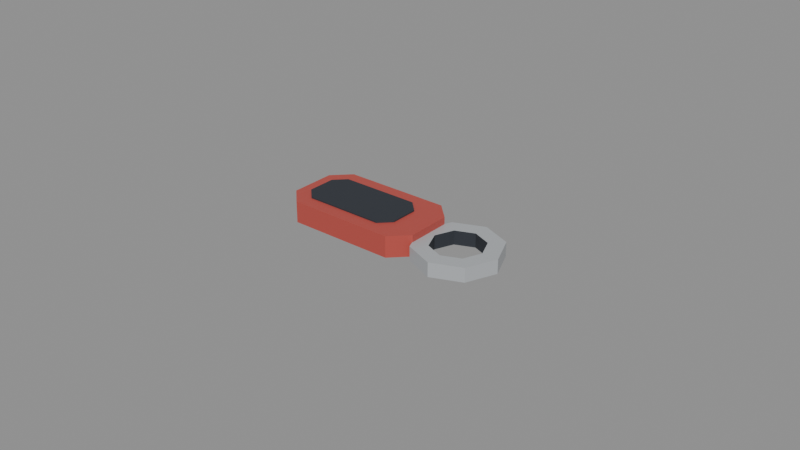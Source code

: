 # Source: keychain.blend  (saved by Blender 4.0.36; exported with 4.5.12 LTS)
import bpy
from mathutils import Matrix  # noqa: F401  (used for matrix-valued properties, if any)

bpy.ops.wm.read_factory_settings(use_empty=True)
scene = bpy.context.scene
scene.name = 'Scene'

# ---- materials (node trees are filled in below, after node groups)
mat_prop_keychain_plastic_red = bpy.data.materials.new('Prop_keychain_plastic_red')
mat_prop_keychain_plastic_red.use_transparent_shadow = False
mat_prop_keychain_plastic_red.diffuse_color = (0.48, 0.075, 0.06, 1.0)
mat_prop_keychain_ink = bpy.data.materials.new('Prop_keychain_ink')
mat_prop_keychain_ink.use_transparent_shadow = False
mat_prop_keychain_ink.diffuse_color = (0.03, 0.035, 0.045, 1.0)
mat_prop_keychain_metal = bpy.data.materials.new('Prop_keychain_metal')
mat_prop_keychain_metal.use_transparent_shadow = False
mat_prop_keychain_metal.diffuse_color = (0.43, 0.45, 0.47, 1.0)

# ---- material node trees
mat_prop_keychain_plastic_red.use_nodes = True; mat_prop_keychain_plastic_red.node_tree.nodes.clear()
_N = mat_prop_keychain_plastic_red.node_tree.nodes; _L = mat_prop_keychain_plastic_red.node_tree.links
n0 = _N.new('ShaderNodeBsdfPrincipled'); n0.name = 'Principled BSDF'; n0.location = (10, 300)
n0.inputs[0].default_value = (0.48, 0.075, 0.06, 1.0)
n0.inputs[2].default_value = 0.48
n0.inputs[3].default_value = 1.45
n1 = _N.new('ShaderNodeOutputMaterial'); n1.name = 'Material Output'; n1.location = (300, 300)
_L.new(n0.outputs[0], n1.inputs[0])
n1.is_active_output = True
mat_prop_keychain_ink.use_nodes = True; mat_prop_keychain_ink.node_tree.nodes.clear()
_N = mat_prop_keychain_ink.node_tree.nodes; _L = mat_prop_keychain_ink.node_tree.links
n0 = _N.new('ShaderNodeBsdfPrincipled'); n0.name = 'Principled BSDF'; n0.location = (10, 300)
n0.inputs[0].default_value = (0.03, 0.035, 0.045, 1.0)
n0.inputs[2].default_value = 0.75
n0.inputs[3].default_value = 1.45
n1 = _N.new('ShaderNodeOutputMaterial'); n1.name = 'Material Output'; n1.location = (300, 300)
_L.new(n0.outputs[0], n1.inputs[0])
n1.is_active_output = True
mat_prop_keychain_metal.use_nodes = True; mat_prop_keychain_metal.node_tree.nodes.clear()
_N = mat_prop_keychain_metal.node_tree.nodes; _L = mat_prop_keychain_metal.node_tree.links
n0 = _N.new('ShaderNodeBsdfPrincipled'); n0.name = 'Principled BSDF'; n0.location = (10, 300)
n0.inputs[0].default_value = (0.43, 0.45, 0.47, 1.0)
n0.inputs[2].default_value = 0.32
n0.inputs[3].default_value = 1.45
n1 = _N.new('ShaderNodeOutputMaterial'); n1.name = 'Material Output'; n1.location = (300, 300)
_L.new(n0.outputs[0], n1.inputs[0])
n1.is_active_output = True

# ---- meshes
me_keychain_mesh = bpy.data.meshes.new('keychain_Mesh')
me_keychain_mesh.from_pydata([(0.01075, 0.00732, -0.00366), (0.035, 0.0, -0.00366), (0.005261, 0.01281, -0.00366), (0.035, 0.0, 0.000915), (-0.02951, 0.01281, -0.00366), (0.02969, 0.0, -0.00366), (0.02969, 0.0, 0.000915), (-0.035, 0.00732, -0.00366), (-0.035, -0.00732, -0.00366), (0.03098, 0.009705, -0.00366), (-0.02951, -0.01281, -0.00366), (0.03098, 0.009705, 0.000915), (0.02723, 0.005953, -0.00366), (0.005261, -0.01281, -0.00366), (0.01075, -0.00732, -0.00366), (0.02723, 0.005953, 0.000915), (0.02127, 0.01373, -0.00366), (0.01075, 0.00732, 0.003203), (0.02127, 0.01373, 0.000915), (0.005261, 0.01281, 0.003203), (0.02127, 0.008418, -0.00366), (-0.02951, 0.01281, 0.003203), (0.02127, 0.008418, 0.000915), (-0.035, 0.00732, 0.003203), (0.01157, 0.009705, -0.00366), (-0.035, -0.00732, 0.003203), (-0.02951, -0.01281, 0.003203), (0.01157, 0.009705, 0.000915), (0.005261, -0.01281, 0.003203), (0.01532, 0.005953, -0.00366), (0.01532, 0.005953, 0.000915), (0.01075, -0.00732, 0.003203), (0.007549, 1.681e-18, -0.00366), (0.001601, 0.004575, 0.003203), (-0.002059, 0.008235, 0.003203), (0.01286, 1.031e-18, -0.00366), (-0.02768, 0.008235, 0.003203), (0.01286, 1.031e-18, 0.000915), (-0.03134, 0.004575, 0.003203), (0.01157, -0.009705, -0.00366), (-0.03134, -0.004575, 0.003203), (0.01157, -0.009705, 0.000915), (-0.02768, -0.008235, 0.003203), (0.01532, -0.005953, -0.00366), (-0.002059, -0.008235, 0.003203), (0.01532, -0.005953, 0.000915), (0.001601, -0.004575, 0.003203), (0.001601, 0.004575, 0.00366), (0.02127, -0.01373, -0.00366), (0.02127, -0.01373, 0.000915), (-0.002059, 0.008235, 0.00366), (0.02127, -0.008418, -0.00366), (-0.02768, 0.008235, 0.00366), (-0.03134, 0.004575, 0.00366), (0.02127, -0.008418, 0.000915), (-0.03134, -0.004575, 0.00366), (0.03098, -0.009705, -0.00366), (-0.02768, -0.008235, 0.00366), (0.03098, -0.009705, 0.000915), (0.02723, -0.005953, -0.00366), (-0.002059, -0.008235, 0.00366), (0.001601, -0.004575, 0.00366), (0.02723, -0.005953, 0.000915), (-0.01212, 0.0, -0.00366), (-0.01487, 0.0, 0.00366), (0.01063, 0.007441, -0.00366), (0.01075, 0.00732, 0.000915), (0.01063, 0.007441, 0.000915), (0.01063, -0.007441, -0.00366), (0.01075, -0.00732, 0.000915), (0.01063, -0.007441, 0.000915), (0.01075, 1.289e-18, -0.00366), (0.01075, 1.289e-18, 0.000915), (0.01056, 0.007257, -0.00366), (0.01056, -0.007257, -0.00366)], [], [(17, 66, 67), (2, 21, 19), (4, 23, 21), (7, 25, 23), (8, 26, 25), (10, 28, 26), (13, 68, 70), (31, 69, 72), (17, 34, 33), (19, 36, 34), (21, 38, 36), (23, 40, 38), (25, 42, 40), (26, 44, 42), (28, 46, 44), (31, 33, 46), (33, 50, 47), (34, 52, 50), (36, 53, 52), (38, 55, 53), (40, 57, 55), (42, 60, 57), (44, 61, 60), (46, 47, 61), (2, 73, 63), (65, 0, 73), (4, 2, 63), (7, 4, 63), (8, 7, 63), (10, 8, 63), (13, 10, 63), (68, 63, 74), (74, 14, 68), (32, 63, 73), (32, 14, 74), (71, 73, 0), (47, 50, 64), (50, 52, 64), (52, 53, 64), (53, 55, 64), (55, 57, 64), (57, 60, 64), (60, 61, 64), (61, 47, 64), (1, 11, 3), (3, 15, 6), (6, 12, 5), (5, 9, 1), (9, 18, 11), (11, 22, 15), (15, 20, 12), (12, 16, 9), (16, 27, 18), (18, 30, 22), (22, 29, 20), (20, 24, 16), (27, 65, 67), (27, 67, 66), (30, 35, 29), (35, 71, 0), (39, 70, 68), (37, 72, 69), (37, 43, 35), (14, 35, 43), (39, 49, 41), (41, 54, 45), (45, 51, 43), (43, 48, 39), (48, 58, 49), (49, 62, 54), (54, 59, 51), (51, 56, 48), (56, 3, 58), (58, 6, 62), (62, 5, 59), (59, 1, 56), (67, 65, 2), (2, 19, 67), (19, 17, 67), (2, 4, 21), (4, 7, 23), (7, 8, 25), (8, 10, 26), (10, 13, 28), (70, 69, 31), (31, 28, 70), (28, 13, 70), (72, 66, 17), (17, 31, 72), (17, 19, 34), (19, 21, 36), (21, 23, 38), (23, 25, 40), (25, 26, 42), (26, 28, 44), (28, 31, 46), (31, 17, 33), (33, 34, 50), (34, 36, 52), (36, 38, 53), (38, 40, 55), (40, 42, 57), (42, 44, 60), (44, 46, 61), (46, 33, 47), (2, 65, 73), (68, 13, 63), (32, 74, 63), (32, 71, 14), (71, 32, 73), (1, 9, 11), (3, 11, 15), (6, 15, 12), (5, 12, 9), (9, 16, 18), (11, 18, 22), (15, 22, 20), (12, 20, 16), (16, 24, 27), (18, 27, 30), (22, 30, 29), (20, 29, 24), (27, 24, 65), (72, 37, 66), (37, 30, 66), (30, 27, 66), (30, 37, 35), (0, 65, 24), (24, 29, 0), (29, 35, 0), (39, 41, 70), (69, 70, 41), (41, 45, 69), (45, 37, 69), (37, 45, 43), (43, 39, 14), (39, 68, 14), (14, 71, 35), (39, 48, 49), (41, 49, 54), (45, 54, 51), (43, 51, 48), (48, 56, 58), (49, 58, 62), (54, 62, 59), (51, 59, 56), (56, 1, 3), (58, 3, 6), (62, 6, 5), (59, 5, 1)])
me_keychain_mesh.polygons.foreach_set('material_index', [0, 0, 0, 0, 0, 0, 0, 0, 0, 0, 0, 0, 0, 0, 0, 0, 1, 1, 1, 1, 1, 1, 1, 1, 0, 0, 0, 0, 0, 0, 0, 0, 0, 0, 0, 0, 1, 1, 1, 1, 1, 1, 1, 1, 2, 2, 1, 2, 2, 2, 1, 2, 2, 2, 1, 2, 2, 2, 1, 2, 2, 2, 1, 2, 2, 2, 1, 2, 2, 2, 1, 2, 2, 2, 1, 2, 0, 0, 0, 0, 0, 0, 0, 0, 0, 0, 0, 0, 0, 0, 0, 0, 0, 0, 0, 0, 0, 1, 1, 1, 1, 1, 1, 1, 1, 0, 0, 0, 0, 0, 2, 2, 1, 2, 2, 2, 1, 2, 2, 2, 1, 2, 2, 2, 2, 2, 1, 2, 2, 2, 2, 2, 2, 2, 1, 2, 2, 2, 2, 2, 1, 2, 2, 2, 1, 2, 2, 2, 1, 2])
me_keychain_mesh.materials.append(mat_prop_keychain_plastic_red)
me_keychain_mesh.materials.append(mat_prop_keychain_ink)
me_keychain_mesh.materials.append(mat_prop_keychain_metal)
me_keychain_mesh.update()

# ---- objects
ob_keychain = bpy.data.objects.new('keychain', me_keychain_mesh)

# ---- transforms, parenting, visibility, modifiers, constraints
ob_keychain.location = (0.0, 0.0, 0.0)

# ---- collection membership
scene.collection.objects.link(ob_keychain)

# ---- scene / render settings (as saved in the file)
scene.frame_start = 1; scene.frame_end = 250; scene.frame_set(1)
scene.render.engine = 'BLENDER_EEVEE_NEXT'
scene.cycles.sampling_pattern = 'TABULATED_SOBOL'
bpy.context.view_layer.update()

# ---- added for rendering (the .blend has no active camera and no usable light): camera, sun + grey world if the file has none
cam_auto = bpy.data.cameras.new('AutoCamera')
cam_auto.lens = 50.0
cam_auto.sensor_width = 36.0
cam_auto.clip_end = 1000.0
ob_auto_camera = bpy.data.objects.new('AutoCamera', cam_auto)
scene.collection.objects.link(ob_auto_camera)
ob_auto_camera.location = (0.185045, -0.222054, 0.148036)
ob_auto_camera.rotation_euler = (1.09748, -7.21219e-08, 0.694738)
scene.camera = ob_auto_camera
light_auto_sun = bpy.data.lights.new('AutoSun', 'SUN')
light_auto_sun.energy = 3.0
light_auto_sun.angle = 0.0523599
ob_auto_sun = bpy.data.objects.new('AutoSun', light_auto_sun)
scene.collection.objects.link(ob_auto_sun)
ob_auto_sun.rotation_euler = (0.872665, 0.174533, 0.523599)
if scene.world is None:
    world_auto = bpy.data.worlds.new('AutoWorld')
    world_auto.color = (0.3, 0.3, 0.3)
    scene.world = world_auto
bpy.context.view_layer.update()
